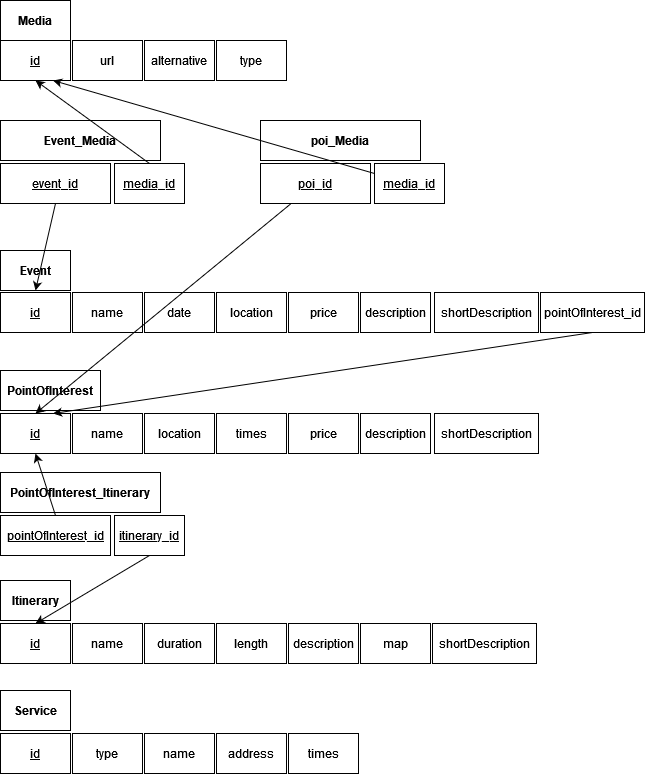

The diagram above was exported from draw.io. Its source (the exported page's mxGraphModel, read from the mxfile embedded in the PNG):
<mxGraphModel dx="1117" dy="1769" grid="1" gridSize="10" guides="1" tooltips="1" connect="1" arrows="1" fold="1" page="1" pageScale="1" pageWidth="827" pageHeight="1169" math="0" shadow="0">
  <root>
    <mxCell id="0" />
    <mxCell id="1" parent="0" />
    <mxCell id="DECdh9hEnULVtX-ya3g--1" value="Event" style="rounded=0;whiteSpace=wrap;html=1;fontStyle=1" parent="1" vertex="1">
      <mxGeometry x="100" y="100" width="70" height="40" as="geometry" />
    </mxCell>
    <mxCell id="DECdh9hEnULVtX-ya3g--2" value="id" style="rounded=0;whiteSpace=wrap;html=1;fontStyle=4" parent="1" vertex="1">
      <mxGeometry x="100" y="142" width="70" height="40" as="geometry" />
    </mxCell>
    <mxCell id="DECdh9hEnULVtX-ya3g--3" value="name" style="rounded=0;whiteSpace=wrap;html=1;" parent="1" vertex="1">
      <mxGeometry x="172" y="142" width="70" height="40" as="geometry" />
    </mxCell>
    <mxCell id="DECdh9hEnULVtX-ya3g--4" value="date" style="rounded=0;whiteSpace=wrap;html=1;" parent="1" vertex="1">
      <mxGeometry x="244" y="142" width="70" height="40" as="geometry" />
    </mxCell>
    <mxCell id="DECdh9hEnULVtX-ya3g--5" value="location" style="rounded=0;whiteSpace=wrap;html=1;" parent="1" vertex="1">
      <mxGeometry x="316" y="142" width="70" height="40" as="geometry" />
    </mxCell>
    <mxCell id="DECdh9hEnULVtX-ya3g--6" value="price" style="rounded=0;whiteSpace=wrap;html=1;" parent="1" vertex="1">
      <mxGeometry x="388" y="142" width="70" height="40" as="geometry" />
    </mxCell>
    <mxCell id="DECdh9hEnULVtX-ya3g--7" value="description" style="rounded=0;whiteSpace=wrap;html=1;" parent="1" vertex="1">
      <mxGeometry x="460" y="142" width="70" height="40" as="geometry" />
    </mxCell>
    <mxCell id="DECdh9hEnULVtX-ya3g--10" value="shortDescription" style="rounded=0;whiteSpace=wrap;html=1;" parent="1" vertex="1">
      <mxGeometry x="534" y="142" width="104" height="40" as="geometry" />
    </mxCell>
    <mxCell id="DECdh9hEnULVtX-ya3g--12" value="pointOfInterest_id" style="rounded=0;whiteSpace=wrap;html=1;" parent="1" vertex="1">
      <mxGeometry x="640" y="142" width="104" height="40" as="geometry" />
    </mxCell>
    <mxCell id="DECdh9hEnULVtX-ya3g--13" value="PointOfInterest" style="rounded=0;whiteSpace=wrap;html=1;fontStyle=1" parent="1" vertex="1">
      <mxGeometry x="100" y="220" width="100" height="40" as="geometry" />
    </mxCell>
    <mxCell id="DECdh9hEnULVtX-ya3g--14" value="id" style="rounded=0;whiteSpace=wrap;html=1;fontStyle=4" parent="1" vertex="1">
      <mxGeometry x="100" y="263" width="70" height="40" as="geometry" />
    </mxCell>
    <mxCell id="DECdh9hEnULVtX-ya3g--15" value="name" style="rounded=0;whiteSpace=wrap;html=1;" parent="1" vertex="1">
      <mxGeometry x="172" y="263" width="70" height="40" as="geometry" />
    </mxCell>
    <mxCell id="DECdh9hEnULVtX-ya3g--16" value="location" style="rounded=0;whiteSpace=wrap;html=1;" parent="1" vertex="1">
      <mxGeometry x="244" y="263" width="70" height="40" as="geometry" />
    </mxCell>
    <mxCell id="DECdh9hEnULVtX-ya3g--17" value="times" style="rounded=0;whiteSpace=wrap;html=1;" parent="1" vertex="1">
      <mxGeometry x="316" y="263" width="70" height="40" as="geometry" />
    </mxCell>
    <mxCell id="DECdh9hEnULVtX-ya3g--18" value="price" style="rounded=0;whiteSpace=wrap;html=1;" parent="1" vertex="1">
      <mxGeometry x="388" y="263" width="70" height="40" as="geometry" />
    </mxCell>
    <mxCell id="DECdh9hEnULVtX-ya3g--19" value="description" style="rounded=0;whiteSpace=wrap;html=1;" parent="1" vertex="1">
      <mxGeometry x="460" y="263" width="70" height="40" as="geometry" />
    </mxCell>
    <mxCell id="DECdh9hEnULVtX-ya3g--22" value="shortDescription" style="rounded=0;whiteSpace=wrap;html=1;" parent="1" vertex="1">
      <mxGeometry x="534" y="263" width="104" height="40" as="geometry" />
    </mxCell>
    <mxCell id="DECdh9hEnULVtX-ya3g--24" value="Itinerary" style="rounded=0;whiteSpace=wrap;html=1;fontStyle=1" parent="1" vertex="1">
      <mxGeometry x="100" y="430" width="70" height="40" as="geometry" />
    </mxCell>
    <mxCell id="DECdh9hEnULVtX-ya3g--25" value="id" style="rounded=0;whiteSpace=wrap;html=1;fontStyle=4" parent="1" vertex="1">
      <mxGeometry x="100" y="473" width="70" height="40" as="geometry" />
    </mxCell>
    <mxCell id="DECdh9hEnULVtX-ya3g--26" value="name" style="rounded=0;whiteSpace=wrap;html=1;" parent="1" vertex="1">
      <mxGeometry x="172" y="473" width="70" height="40" as="geometry" />
    </mxCell>
    <mxCell id="DECdh9hEnULVtX-ya3g--27" value="duration" style="rounded=0;whiteSpace=wrap;html=1;" parent="1" vertex="1">
      <mxGeometry x="244" y="473" width="70" height="40" as="geometry" />
    </mxCell>
    <mxCell id="DECdh9hEnULVtX-ya3g--28" value="length" style="rounded=0;whiteSpace=wrap;html=1;" parent="1" vertex="1">
      <mxGeometry x="316" y="473" width="70" height="40" as="geometry" />
    </mxCell>
    <mxCell id="DECdh9hEnULVtX-ya3g--29" value="description" style="rounded=0;whiteSpace=wrap;html=1;" parent="1" vertex="1">
      <mxGeometry x="388" y="473" width="70" height="40" as="geometry" />
    </mxCell>
    <mxCell id="DECdh9hEnULVtX-ya3g--30" value="map" style="rounded=0;whiteSpace=wrap;html=1;" parent="1" vertex="1">
      <mxGeometry x="460" y="473" width="70" height="40" as="geometry" />
    </mxCell>
    <mxCell id="DECdh9hEnULVtX-ya3g--33" value="shortDescription" style="rounded=0;whiteSpace=wrap;html=1;" parent="1" vertex="1">
      <mxGeometry x="532" y="473" width="104" height="40" as="geometry" />
    </mxCell>
    <mxCell id="DECdh9hEnULVtX-ya3g--34" value="Service" style="rounded=0;whiteSpace=wrap;html=1;fontStyle=1" parent="1" vertex="1">
      <mxGeometry x="100" y="540" width="70" height="40" as="geometry" />
    </mxCell>
    <mxCell id="DECdh9hEnULVtX-ya3g--35" value="id" style="rounded=0;whiteSpace=wrap;html=1;fontStyle=4" parent="1" vertex="1">
      <mxGeometry x="100" y="583" width="70" height="40" as="geometry" />
    </mxCell>
    <mxCell id="DECdh9hEnULVtX-ya3g--36" value="type" style="rounded=0;whiteSpace=wrap;html=1;" parent="1" vertex="1">
      <mxGeometry x="172" y="583" width="70" height="40" as="geometry" />
    </mxCell>
    <mxCell id="DECdh9hEnULVtX-ya3g--37" value="name" style="rounded=0;whiteSpace=wrap;html=1;" parent="1" vertex="1">
      <mxGeometry x="244" y="583" width="70" height="40" as="geometry" />
    </mxCell>
    <mxCell id="DECdh9hEnULVtX-ya3g--38" value="address" style="rounded=0;whiteSpace=wrap;html=1;" parent="1" vertex="1">
      <mxGeometry x="316" y="583" width="70" height="40" as="geometry" />
    </mxCell>
    <mxCell id="DECdh9hEnULVtX-ya3g--39" value="times" style="rounded=0;whiteSpace=wrap;html=1;" parent="1" vertex="1">
      <mxGeometry x="388" y="583" width="70" height="40" as="geometry" />
    </mxCell>
    <mxCell id="DECdh9hEnULVtX-ya3g--43" value="PointOfInterest_Itinerary" style="rounded=0;whiteSpace=wrap;html=1;fontStyle=1" parent="1" vertex="1">
      <mxGeometry x="100" y="322" width="160" height="40" as="geometry" />
    </mxCell>
    <mxCell id="DECdh9hEnULVtX-ya3g--44" value="pointOfInterest_id" style="rounded=0;whiteSpace=wrap;html=1;fontStyle=4" parent="1" vertex="1">
      <mxGeometry x="100" y="365" width="110" height="40" as="geometry" />
    </mxCell>
    <mxCell id="DECdh9hEnULVtX-ya3g--45" value="itinerary_id" style="rounded=0;whiteSpace=wrap;html=1;fontStyle=4" parent="1" vertex="1">
      <mxGeometry x="214" y="365" width="70" height="40" as="geometry" />
    </mxCell>
    <mxCell id="DECdh9hEnULVtX-ya3g--46" value="" style="endArrow=classic;html=1;rounded=0;exitX=0.5;exitY=1;exitDx=0;exitDy=0;entryX=0.75;entryY=0;entryDx=0;entryDy=0;" parent="1" source="DECdh9hEnULVtX-ya3g--12" target="DECdh9hEnULVtX-ya3g--14" edge="1">
      <mxGeometry width="50" height="50" relative="1" as="geometry">
        <mxPoint x="479" y="380" as="sourcePoint" />
        <mxPoint x="529" y="330" as="targetPoint" />
      </mxGeometry>
    </mxCell>
    <mxCell id="DECdh9hEnULVtX-ya3g--47" value="" style="endArrow=classic;html=1;rounded=0;exitX=0.5;exitY=0;exitDx=0;exitDy=0;entryX=0.5;entryY=1;entryDx=0;entryDy=0;" parent="1" source="DECdh9hEnULVtX-ya3g--44" target="DECdh9hEnULVtX-ya3g--14" edge="1">
      <mxGeometry width="50" height="50" relative="1" as="geometry">
        <mxPoint x="480" y="380" as="sourcePoint" />
        <mxPoint x="530" y="330" as="targetPoint" />
      </mxGeometry>
    </mxCell>
    <mxCell id="DECdh9hEnULVtX-ya3g--48" value="" style="endArrow=classic;html=1;rounded=0;exitX=0.5;exitY=1;exitDx=0;exitDy=0;entryX=0.5;entryY=0;entryDx=0;entryDy=0;" parent="1" source="DECdh9hEnULVtX-ya3g--45" target="DECdh9hEnULVtX-ya3g--25" edge="1">
      <mxGeometry width="50" height="50" relative="1" as="geometry">
        <mxPoint x="480" y="400" as="sourcePoint" />
        <mxPoint x="530" y="350" as="targetPoint" />
      </mxGeometry>
    </mxCell>
    <mxCell id="FZIolosV4i22tuHoSoX0-1" value="Media" style="rounded=0;whiteSpace=wrap;html=1;fontStyle=1" vertex="1" parent="1">
      <mxGeometry x="100" y="-150" width="70" height="40" as="geometry" />
    </mxCell>
    <mxCell id="FZIolosV4i22tuHoSoX0-2" value="id" style="rounded=0;whiteSpace=wrap;html=1;fontStyle=4" vertex="1" parent="1">
      <mxGeometry x="100" y="-110" width="70" height="40" as="geometry" />
    </mxCell>
    <mxCell id="FZIolosV4i22tuHoSoX0-3" value="url" style="rounded=0;whiteSpace=wrap;html=1;" vertex="1" parent="1">
      <mxGeometry x="172" y="-110" width="70" height="40" as="geometry" />
    </mxCell>
    <mxCell id="FZIolosV4i22tuHoSoX0-4" value="alternative" style="rounded=0;whiteSpace=wrap;html=1;" vertex="1" parent="1">
      <mxGeometry x="244" y="-110" width="70" height="40" as="geometry" />
    </mxCell>
    <mxCell id="FZIolosV4i22tuHoSoX0-5" value="type" style="rounded=0;whiteSpace=wrap;html=1;" vertex="1" parent="1">
      <mxGeometry x="316" y="-110" width="70" height="40" as="geometry" />
    </mxCell>
    <mxCell id="FZIolosV4i22tuHoSoX0-14" value="Event_Media" style="rounded=0;whiteSpace=wrap;html=1;fontStyle=1" vertex="1" parent="1">
      <mxGeometry x="100" y="-30" width="160" height="40" as="geometry" />
    </mxCell>
    <mxCell id="FZIolosV4i22tuHoSoX0-15" value="event_id" style="rounded=0;whiteSpace=wrap;html=1;fontStyle=4" vertex="1" parent="1">
      <mxGeometry x="100" y="13" width="110" height="40" as="geometry" />
    </mxCell>
    <mxCell id="FZIolosV4i22tuHoSoX0-16" value="media_id" style="rounded=0;whiteSpace=wrap;html=1;fontStyle=4" vertex="1" parent="1">
      <mxGeometry x="214" y="13" width="70" height="40" as="geometry" />
    </mxCell>
    <mxCell id="FZIolosV4i22tuHoSoX0-17" value="poi_Media" style="rounded=0;whiteSpace=wrap;html=1;fontStyle=1" vertex="1" parent="1">
      <mxGeometry x="360" y="-30" width="160" height="40" as="geometry" />
    </mxCell>
    <mxCell id="FZIolosV4i22tuHoSoX0-18" value="poi_id" style="rounded=0;whiteSpace=wrap;html=1;fontStyle=4" vertex="1" parent="1">
      <mxGeometry x="360" y="13" width="110" height="40" as="geometry" />
    </mxCell>
    <mxCell id="FZIolosV4i22tuHoSoX0-19" value="media_id" style="rounded=0;whiteSpace=wrap;html=1;fontStyle=4" vertex="1" parent="1">
      <mxGeometry x="474" y="13" width="70" height="40" as="geometry" />
    </mxCell>
    <mxCell id="FZIolosV4i22tuHoSoX0-20" value="" style="endArrow=classic;html=1;rounded=0;exitX=0.5;exitY=1;exitDx=0;exitDy=0;entryX=0.5;entryY=1;entryDx=0;entryDy=0;" edge="1" parent="1" source="FZIolosV4i22tuHoSoX0-15" target="DECdh9hEnULVtX-ya3g--1">
      <mxGeometry width="50" height="50" relative="1" as="geometry">
        <mxPoint x="290" y="70" as="sourcePoint" />
        <mxPoint x="340" y="20" as="targetPoint" />
      </mxGeometry>
    </mxCell>
    <mxCell id="FZIolosV4i22tuHoSoX0-21" value="" style="endArrow=classic;html=1;rounded=0;exitX=0.5;exitY=0;exitDx=0;exitDy=0;entryX=0.5;entryY=1;entryDx=0;entryDy=0;" edge="1" parent="1" source="FZIolosV4i22tuHoSoX0-16" target="FZIolosV4i22tuHoSoX0-2">
      <mxGeometry width="50" height="50" relative="1" as="geometry">
        <mxPoint x="290" y="200" as="sourcePoint" />
        <mxPoint x="340" y="150" as="targetPoint" />
      </mxGeometry>
    </mxCell>
    <mxCell id="FZIolosV4i22tuHoSoX0-22" value="" style="endArrow=classic;html=1;rounded=0;exitX=0;exitY=0.25;exitDx=0;exitDy=0;entryX=0.75;entryY=1;entryDx=0;entryDy=0;" edge="1" parent="1" source="FZIolosV4i22tuHoSoX0-19" target="FZIolosV4i22tuHoSoX0-2">
      <mxGeometry width="50" height="50" relative="1" as="geometry">
        <mxPoint x="290" y="200" as="sourcePoint" />
        <mxPoint x="340" y="150" as="targetPoint" />
      </mxGeometry>
    </mxCell>
    <mxCell id="FZIolosV4i22tuHoSoX0-23" value="" style="endArrow=classic;html=1;rounded=0;entryX=0.5;entryY=0;entryDx=0;entryDy=0;" edge="1" parent="1" source="FZIolosV4i22tuHoSoX0-18" target="DECdh9hEnULVtX-ya3g--14">
      <mxGeometry width="50" height="50" relative="1" as="geometry">
        <mxPoint x="290" y="70" as="sourcePoint" />
        <mxPoint x="260" y="220" as="targetPoint" />
      </mxGeometry>
    </mxCell>
  </root>
</mxGraphModel>